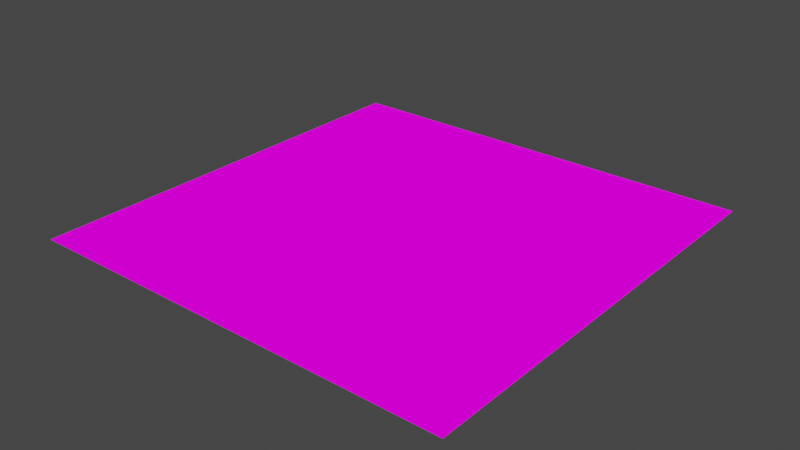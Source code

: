 # Source: ship.blend  (saved by Blender 3.6.11; exported with 4.5.12 LTS)
import bpy
from mathutils import Matrix  # noqa: F401  (used for matrix-valued properties, if any)

bpy.ops.wm.read_factory_settings(use_empty=True)
scene = bpy.context.scene
scene.name = 'Scene'

# ---- collections
col_collection = bpy.data.collections.new('Collection'); scene.collection.children.link(col_collection)

# ---- images (referenced by path relative to the original .blend; pixels are not part of the script)
import os
ASSET_DIR = os.environ.get("B2B_ASSET_DIR", "")  # directory of the original .blend (textures are referenced by path, not embedded)
HERE = os.path.dirname(os.path.abspath(__file__))  # packed textures are extracted next to this script under _unpacked/

def load_image(name, relpath, width, height, colorspace="sRGB"):
    """Load a texture the original file referenced (path relative to the .blend, or extracted next to this script)."""
    p = next((c for c in (os.path.join(HERE, relpath), os.path.join(ASSET_DIR, relpath)) if relpath and os.path.exists(c)), "")
    if p:
        img = bpy.data.images.load(p, check_existing=True)
        img.name = name
    else:  # same state as the original file: an image datablock whose file is absent (Cycles renders it pink)
        img = bpy.data.images.new(name, width, height)
        img.source = "FILE"
        img.filepath = "//" + (relpath or name)
    img.colorspace_settings.name = colorspace
    return img
img_nav_lights_png = load_image('nav_lights.png', 'nav_lights.png', 1024, 1024, 'sRGB')
img_engine_flare_png = load_image('engine_flare.png', 'engine_flare.png', 1024, 1024, 'sRGB')

# ---- materials (node trees are filled in below, after node groups)
mat_nav_lights = bpy.data.materials.new('nav_lights')
mat_nav_lights.surface_render_method = 'BLENDED'
mat_nav_lights.blend_method = 'BLEND'
mat_nav_lights.use_transparent_shadow = False
mat_engineflare = bpy.data.materials.new('EngineFlare')
mat_engineflare.use_transparent_shadow = False

# ---- material node trees
mat_nav_lights.use_nodes = True; mat_nav_lights.node_tree.nodes.clear()
_N = mat_nav_lights.node_tree.nodes; _L = mat_nav_lights.node_tree.links
n0 = _N.new('ShaderNodeOutputMaterial'); n0.name = 'Material Output'; n0.location = (300, 300)
n1 = _N.new('ShaderNodeEmission'); n1.name = 'Emission'; n1.location = (10, 300)
n2 = _N.new('ShaderNodeTexImage'); n2.name = 'Image Texture'; n2.location = (-280, 280)
n2.image = img_nav_lights_png
_L.new(n1.outputs[0], n0.inputs[0])
_L.new(n2.outputs[0], n1.inputs[0])
n0.is_active_output = True
mat_engineflare.use_nodes = True; mat_engineflare.node_tree.nodes.clear()
_N = mat_engineflare.node_tree.nodes; _L = mat_engineflare.node_tree.links
n0 = _N.new('ShaderNodeOutputMaterial'); n0.name = 'Material Output'; n0.location = (300, 300)
n1 = _N.new('ShaderNodeEmission'); n1.name = 'Emission'; n1.location = (10, 300)
n2 = _N.new('ShaderNodeTexImage'); n2.name = 'Image Texture'; n2.location = (-280, 280)
n2.image = img_engine_flare_png
_L.new(n1.outputs[0], n0.inputs[0])
_L.new(n2.outputs[0], n1.inputs[0])
n0.is_active_output = True

# ---- world
world_world = bpy.data.worlds.new('World'); scene.world = world_world
world_world.use_nodes = True; world_world.node_tree.nodes.clear()
_N = world_world.node_tree.nodes; _L = world_world.node_tree.links
n0 = _N.new('ShaderNodeOutputWorld'); n0.name = 'World Output'; n0.location = (300, 300)
n1 = _N.new('ShaderNodeBackground'); n1.name = 'Background'; n1.location = (10, 300)
n1.inputs[0].default_value = (0.05088, 0.05088, 0.05088, 1.0)
_L.new(n1.outputs[0], n0.inputs[0])
n0.is_active_output = True
world_world.color = (0.05088, 0.05088, 0.05088)
world_world.use_sun_shadow = False
world_world.sun_shadow_jitter_overblur = 0.0

# ---- meshes
me_plane = bpy.data.meshes.new('Plane')
me_plane.from_pydata([(-1.25, -1.25, 0.0), (1.25, -1.25, 0.0), (-1.25, 1.25, 0.0), (1.25, 1.25, 0.0)], [], [(0, 1, 3, 2)])
_uv = me_plane.uv_layers.new(name='UVMap')
_uv.uv.foreach_set('vector', [0.0, 0.0, 1.0, 0.0, 1.0, 1.0, 0.0, 1.0])
me_plane.materials.append(mat_nav_lights)
me_plane.update()
me_plane_001 = bpy.data.meshes.new('Plane.001')
me_plane_001.from_pydata([(-0.1, -0.1, -0.05), (0.1, -0.1, -0.05), (-0.1, 0.1, -0.05), (0.1, 0.1, -0.05)], [], [(0, 1, 3, 2)])
_uv = me_plane_001.uv_layers.new(name='UVMap')
_uv.uv.foreach_set('vector', [0.0, 0.0, 1.0, 0.0, 1.0, 1.0, 0.0, 1.0])
me_plane_001.materials.append(mat_engineflare)
me_plane_001.update()

# ---- objects
ob_shipdot = bpy.data.objects.new('ShipDot', me_plane)
ob_engineflare = bpy.data.objects.new('EngineFlare', me_plane_001)

# ---- transforms, parenting, visibility, modifiers, constraints
ob_shipdot.location = (0.0, 0.0, 0.0)
ob_shipdot.scale = (0.025, 0.025, 0.025)
ob_engineflare.location = (0.0, 0.0, 0.05)

# ---- collection membership
col_collection.objects.link(ob_shipdot)
col_collection.objects.link(ob_engineflare)

# ---- scene / render settings (as saved in the file)
scene.frame_start = 1; scene.frame_end = 250; scene.frame_set(1)
scene.render.engine = 'BLENDER_EEVEE_NEXT'
scene.cycles.sampling_pattern = 'TABULATED_SOBOL'
scene.view_settings.view_transform = 'Filmic'
bpy.context.view_layer.update()

# ---- added for rendering (the .blend has no active camera): camera
cam_auto = bpy.data.cameras.new('AutoCamera')
cam_auto.lens = 50.0
cam_auto.sensor_width = 36.0
cam_auto.clip_end = 1000.0
ob_auto_camera = bpy.data.objects.new('AutoCamera', cam_auto)
scene.collection.objects.link(ob_auto_camera)
ob_auto_camera.location = (0.261693, -0.314032, 0.209354)
ob_auto_camera.rotation_euler = (1.09748, -7.21219e-08, 0.694738)
scene.camera = ob_auto_camera
bpy.context.view_layer.update()
